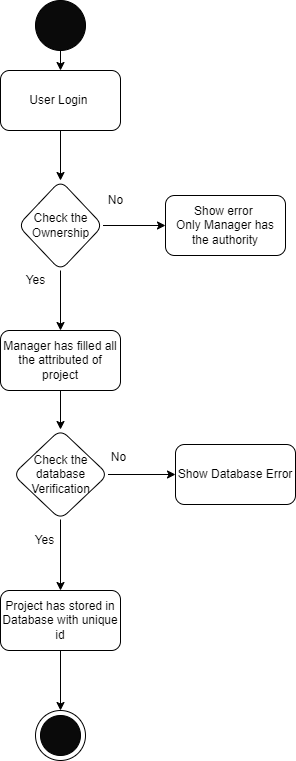

The diagram above was exported from draw.io. Its source (the exported page's mxGraphModel, read from the mxfile embedded in the PNG):
<mxGraphModel dx="306" dy="319" grid="1" gridSize="10" guides="1" tooltips="1" connect="1" arrows="1" fold="1" page="1" pageScale="1" pageWidth="827" pageHeight="1169" math="0" shadow="0">
  <root>
    <mxCell id="0" />
    <mxCell id="1" parent="0" />
    <mxCell id="DEBcKCocpoE1HxIM4f5b-1" style="edgeStyle=orthogonalEdgeStyle;rounded=0;orthogonalLoop=1;jettySize=auto;html=1;exitX=0.5;exitY=1;exitDx=0;exitDy=0;entryX=0.5;entryY=0;entryDx=0;entryDy=0;" edge="1" parent="1" source="DEBcKCocpoE1HxIM4f5b-2" target="DEBcKCocpoE1HxIM4f5b-4">
      <mxGeometry relative="1" as="geometry" />
    </mxCell>
    <mxCell id="DEBcKCocpoE1HxIM4f5b-2" value="" style="ellipse;whiteSpace=wrap;html=1;aspect=fixed;fillColor=#0A0A0A;" vertex="1" parent="1">
      <mxGeometry x="180" y="110" width="50" height="50" as="geometry" />
    </mxCell>
    <mxCell id="DEBcKCocpoE1HxIM4f5b-23" value="" style="edgeStyle=orthogonalEdgeStyle;rounded=0;orthogonalLoop=1;jettySize=auto;html=1;" edge="1" parent="1" source="DEBcKCocpoE1HxIM4f5b-4" target="DEBcKCocpoE1HxIM4f5b-22">
      <mxGeometry relative="1" as="geometry" />
    </mxCell>
    <mxCell id="DEBcKCocpoE1HxIM4f5b-4" value="User Login&amp;nbsp;" style="rounded=1;whiteSpace=wrap;html=1;fillColor=#FFFFFF;" vertex="1" parent="1">
      <mxGeometry x="145" y="180" width="120" height="60" as="geometry" />
    </mxCell>
    <mxCell id="DEBcKCocpoE1HxIM4f5b-5" value="" style="ellipse;whiteSpace=wrap;html=1;aspect=fixed;fillColor=#FFFFFF;" vertex="1" parent="1">
      <mxGeometry x="180" y="820" width="50" height="50" as="geometry" />
    </mxCell>
    <mxCell id="DEBcKCocpoE1HxIM4f5b-6" value="" style="ellipse;whiteSpace=wrap;html=1;aspect=fixed;fillColor=#0A0A0A;" vertex="1" parent="1">
      <mxGeometry x="185" y="825" width="40" height="40" as="geometry" />
    </mxCell>
    <mxCell id="DEBcKCocpoE1HxIM4f5b-25" value="" style="edgeStyle=orthogonalEdgeStyle;rounded=0;orthogonalLoop=1;jettySize=auto;html=1;" edge="1" parent="1" source="DEBcKCocpoE1HxIM4f5b-22" target="DEBcKCocpoE1HxIM4f5b-24">
      <mxGeometry relative="1" as="geometry" />
    </mxCell>
    <mxCell id="DEBcKCocpoE1HxIM4f5b-30" value="" style="edgeStyle=orthogonalEdgeStyle;rounded=0;orthogonalLoop=1;jettySize=auto;html=1;" edge="1" parent="1" source="DEBcKCocpoE1HxIM4f5b-22" target="DEBcKCocpoE1HxIM4f5b-29">
      <mxGeometry relative="1" as="geometry" />
    </mxCell>
    <mxCell id="DEBcKCocpoE1HxIM4f5b-22" value="Check the Ownership" style="rhombus;whiteSpace=wrap;html=1;fillColor=#FFFFFF;rounded=1;" vertex="1" parent="1">
      <mxGeometry x="162.5" y="290" width="85" height="90" as="geometry" />
    </mxCell>
    <mxCell id="DEBcKCocpoE1HxIM4f5b-24" value="Show error&amp;nbsp;&lt;br&gt;Only Manager has the authority" style="whiteSpace=wrap;html=1;fillColor=#FFFFFF;rounded=1;" vertex="1" parent="1">
      <mxGeometry x="310" y="305" width="120" height="60" as="geometry" />
    </mxCell>
    <mxCell id="DEBcKCocpoE1HxIM4f5b-26" value="No" style="text;html=1;align=center;verticalAlign=middle;resizable=0;points=[];autosize=1;strokeColor=none;fillColor=none;" vertex="1" parent="1">
      <mxGeometry x="245" y="300" width="30" height="20" as="geometry" />
    </mxCell>
    <mxCell id="DEBcKCocpoE1HxIM4f5b-28" value="Yes" style="text;html=1;align=center;verticalAlign=middle;resizable=0;points=[];autosize=1;strokeColor=none;fillColor=none;" vertex="1" parent="1">
      <mxGeometry x="160" y="380" width="40" height="20" as="geometry" />
    </mxCell>
    <mxCell id="DEBcKCocpoE1HxIM4f5b-34" value="" style="edgeStyle=orthogonalEdgeStyle;rounded=0;orthogonalLoop=1;jettySize=auto;html=1;" edge="1" parent="1" source="DEBcKCocpoE1HxIM4f5b-29" target="DEBcKCocpoE1HxIM4f5b-33">
      <mxGeometry relative="1" as="geometry" />
    </mxCell>
    <mxCell id="DEBcKCocpoE1HxIM4f5b-29" value="Manager has filled all the attributed of project" style="whiteSpace=wrap;html=1;fillColor=#FFFFFF;rounded=1;" vertex="1" parent="1">
      <mxGeometry x="145" y="440" width="120" height="60" as="geometry" />
    </mxCell>
    <mxCell id="DEBcKCocpoE1HxIM4f5b-37" value="" style="edgeStyle=orthogonalEdgeStyle;rounded=0;orthogonalLoop=1;jettySize=auto;html=1;" edge="1" parent="1" source="DEBcKCocpoE1HxIM4f5b-33" target="DEBcKCocpoE1HxIM4f5b-36">
      <mxGeometry relative="1" as="geometry" />
    </mxCell>
    <mxCell id="DEBcKCocpoE1HxIM4f5b-40" value="" style="edgeStyle=orthogonalEdgeStyle;rounded=0;orthogonalLoop=1;jettySize=auto;html=1;" edge="1" parent="1" source="DEBcKCocpoE1HxIM4f5b-33" target="DEBcKCocpoE1HxIM4f5b-39">
      <mxGeometry relative="1" as="geometry" />
    </mxCell>
    <mxCell id="DEBcKCocpoE1HxIM4f5b-33" value="Check the database Verification" style="rhombus;whiteSpace=wrap;html=1;fillColor=#FFFFFF;rounded=1;" vertex="1" parent="1">
      <mxGeometry x="157.5" y="539" width="95" height="90" as="geometry" />
    </mxCell>
    <mxCell id="DEBcKCocpoE1HxIM4f5b-36" value="Show Database Error" style="whiteSpace=wrap;html=1;fillColor=#FFFFFF;rounded=1;" vertex="1" parent="1">
      <mxGeometry x="320" y="554" width="120" height="60" as="geometry" />
    </mxCell>
    <mxCell id="DEBcKCocpoE1HxIM4f5b-38" value="No" style="text;html=1;align=center;verticalAlign=middle;resizable=0;points=[];autosize=1;strokeColor=none;fillColor=none;" vertex="1" parent="1">
      <mxGeometry x="248" y="557" width="30" height="20" as="geometry" />
    </mxCell>
    <mxCell id="DEBcKCocpoE1HxIM4f5b-42" style="edgeStyle=orthogonalEdgeStyle;rounded=0;orthogonalLoop=1;jettySize=auto;html=1;exitX=0.5;exitY=1;exitDx=0;exitDy=0;entryX=0.5;entryY=0;entryDx=0;entryDy=0;" edge="1" parent="1" source="DEBcKCocpoE1HxIM4f5b-39" target="DEBcKCocpoE1HxIM4f5b-5">
      <mxGeometry relative="1" as="geometry" />
    </mxCell>
    <mxCell id="DEBcKCocpoE1HxIM4f5b-39" value="Project has stored in Database with unique id" style="whiteSpace=wrap;html=1;fillColor=#FFFFFF;rounded=1;" vertex="1" parent="1">
      <mxGeometry x="145" y="700" width="120" height="60" as="geometry" />
    </mxCell>
    <mxCell id="DEBcKCocpoE1HxIM4f5b-41" value="Yes" style="text;html=1;align=center;verticalAlign=middle;resizable=0;points=[];autosize=1;strokeColor=none;fillColor=none;" vertex="1" parent="1">
      <mxGeometry x="169" y="640" width="40" height="20" as="geometry" />
    </mxCell>
  </root>
</mxGraphModel>